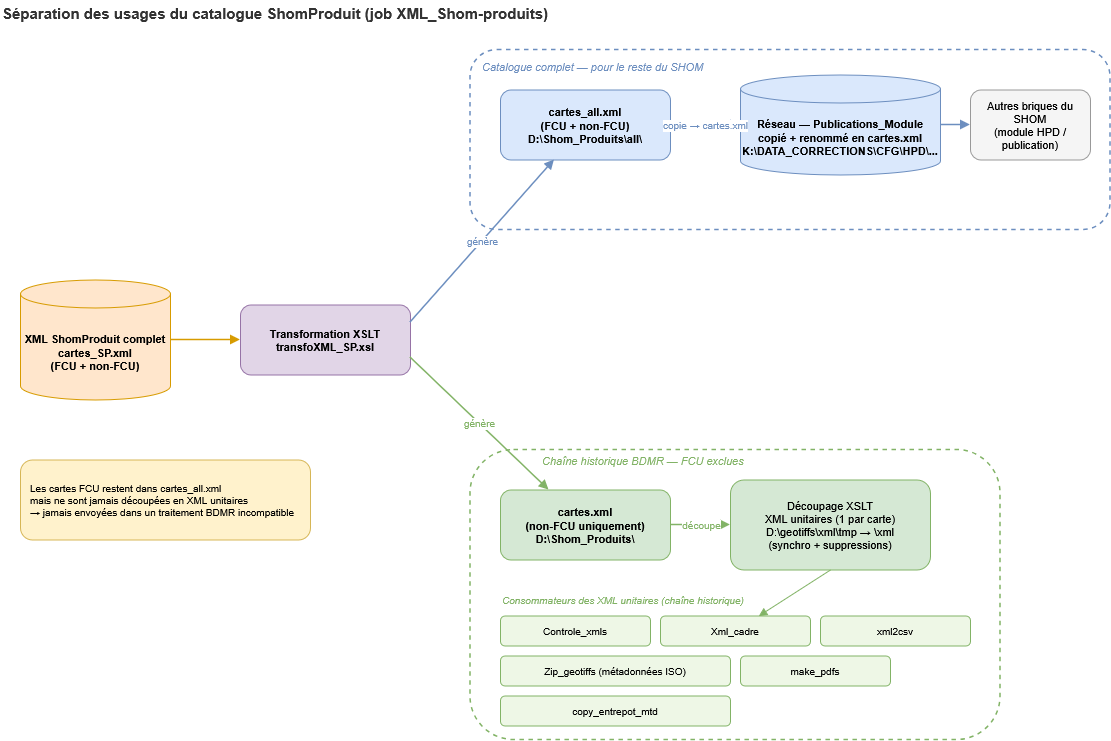

The diagram above was exported from draw.io. Its source (the exported page's mxGraphModel, read from the mxfile embedded in the PNG):
<mxGraphModel dx="1373" dy="761" grid="1" gridSize="10" guides="1" tooltips="1" connect="1" arrows="1" fold="1" page="1" pageScale="1" pageWidth="1150" pageHeight="800" math="0" shadow="0">
  <root>
    <mxCell id="0" />
    <mxCell id="1" parent="0" />
    <mxCell id="titre" parent="1" style="text;html=1;align=left;verticalAlign=middle;fontStyle=1;fontSize=15;fontColor=#333333;" value="Séparation des usages du catalogue ShomProduit (job XML_Shom-produits)" vertex="1">
      <mxGeometry height="26" width="760" x="40" y="20" as="geometry" />
    </mxCell>
    <mxCell id="src" parent="1" style="shape=cylinder3;whiteSpace=wrap;html=1;boundedLbl=1;backgroundOutline=1;size=14;fillColor=#ffe6cc;strokeColor=#d79b00;fontSize=11;fontStyle=1;" value="XML ShomProduit complet&#10;cartes_SP.xml&#10;(FCU + non-FCU)" vertex="1">
      <mxGeometry height="120" width="150" x="60" y="300" as="geometry" />
    </mxCell>
    <mxCell id="xslt" parent="1" style="rounded=1;whiteSpace=wrap;html=1;fillColor=#e1d5e7;strokeColor=#9673a6;fontSize=11;fontStyle=1;" value="Transformation XSLT&#10;transfoXML_SP.xsl" vertex="1">
      <mxGeometry height="70" width="170" x="280" y="325" as="geometry" />
    </mxCell>
    <mxCell id="e-src-xslt" edge="1" parent="1" source="src" style="html=1;endArrow=block;endFill=1;strokeColor=#d79b00;strokeWidth=1.5;" target="xslt">
      <mxGeometry relative="1" as="geometry" />
    </mxCell>
    <mxCell id="all-band" parent="1" style="rounded=1;whiteSpace=wrap;html=1;fillColor=none;strokeColor=#6c8ebf;dashed=1;strokeWidth=1.5;" value="" vertex="1">
      <mxGeometry height="180" width="640" x="510" y="70" as="geometry" />
    </mxCell>
    <mxCell id="all-lbl" parent="1" style="text;html=1;align=left;verticalAlign=middle;fontStyle=2;fontSize=11;fontColor=#6c8ebf;" value="Catalogue complet — pour le reste du SHOM" vertex="1">
      <mxGeometry height="20" width="400" x="520" y="76" as="geometry" />
    </mxCell>
    <mxCell id="all" parent="1" style="rounded=1;whiteSpace=wrap;html=1;fillColor=#dae8fc;strokeColor=#6c8ebf;fontSize=11;fontStyle=1;" value="cartes_all.xml&#10;(FCU + non-FCU)&#10;D:\Shom_Produits\all\" vertex="1">
      <mxGeometry height="70" width="170" x="540" y="110" as="geometry" />
    </mxCell>
    <mxCell id="net" parent="1" style="shape=cylinder3;whiteSpace=wrap;html=1;boundedLbl=1;backgroundOutline=1;size=14;fillColor=#dae8fc;strokeColor=#6c8ebf;fontSize=11;fontStyle=1;" value="Réseau — Publications_Module&#10;copié + renommé en cartes.xml&#10;K:\DATA_CORRECTIONS\CFG\HPD\..." vertex="1">
      <mxGeometry height="100" width="200" x="780" y="95" as="geometry" />
    </mxCell>
    <mxCell id="conso-glob" parent="1" style="rounded=1;whiteSpace=wrap;html=1;fillColor=#f5f5f5;strokeColor=#999999;fontSize=11;" value="Autres briques du SHOM&#10;(module HPD / publication)" vertex="1">
      <mxGeometry height="70" width="120" x="1010" y="110" as="geometry" />
    </mxCell>
    <mxCell id="e-xslt-all" edge="1" parent="1" source="xslt" style="html=1;endArrow=block;endFill=1;strokeColor=#6c8ebf;strokeWidth=1.5;exitX=1;exitY=0.25;fontSize=10;fontColor=#6c8ebf;" target="all" value="génère">
      <mxGeometry relative="1" as="geometry" />
    </mxCell>
    <mxCell id="e-all-net" edge="1" parent="1" source="all" style="html=1;endArrow=block;endFill=1;strokeColor=#6c8ebf;strokeWidth=1.5;fontSize=10;fontColor=#6c8ebf;" target="net" value="copie → cartes.xml">
      <mxGeometry relative="1" as="geometry" />
    </mxCell>
    <mxCell id="e-net-conso" edge="1" parent="1" source="net" style="html=1;endArrow=block;endFill=1;strokeColor=#6c8ebf;strokeWidth=1.5;" target="conso-glob">
      <mxGeometry relative="1" as="geometry" />
    </mxCell>
    <mxCell id="hist-band" parent="1" style="rounded=1;whiteSpace=wrap;html=1;fillColor=none;strokeColor=#82b366;dashed=1;strokeWidth=1.5;" value="" vertex="1">
      <mxGeometry height="290" width="530" x="510" y="470" as="geometry" />
    </mxCell>
    <mxCell id="hist-lbl" parent="1" style="text;html=1;align=left;verticalAlign=middle;fontStyle=2;fontSize=11;fontColor=#82b366;" value="Chaîne historique BDMR — FCU exclues" vertex="1">
      <mxGeometry height="20" width="400" x="580" y="470" as="geometry" />
    </mxCell>
    <mxCell id="cartes" parent="1" style="rounded=1;whiteSpace=wrap;html=1;fillColor=#d5e8d4;strokeColor=#82b366;fontSize=11;fontStyle=1;" value="cartes.xml&#10;(non-FCU uniquement)&#10;D:\Shom_Produits\" vertex="1">
      <mxGeometry height="70" width="170" x="540" y="510" as="geometry" />
    </mxCell>
    <mxCell id="unit" parent="1" style="rounded=1;whiteSpace=wrap;html=1;fillColor=#d5e8d4;strokeColor=#82b366;fontSize=11;" value="Découpage XSLT&#10;XML unitaires (1 par carte)&#10;D:\geotiffs\xml\tmp → \xml&#10;(synchro + suppressions)" vertex="1">
      <mxGeometry height="90" width="200" x="770" y="500" as="geometry" />
    </mxCell>
    <mxCell id="conso-title" parent="1" style="text;html=1;align=left;verticalAlign=middle;fontStyle=2;fontSize=10;fontColor=#82b366;" value="Consommateurs des XML unitaires (chaîne historique)" vertex="1">
      <mxGeometry height="20" width="440" x="540" y="610" as="geometry" />
    </mxCell>
    <mxCell id="c1" parent="1" style="rounded=1;whiteSpace=wrap;html=1;fillColor=#eef7e6;strokeColor=#82b366;fontSize=10;" value="Controle_xmls" vertex="1">
      <mxGeometry height="30" width="150" x="540" y="636" as="geometry" />
    </mxCell>
    <mxCell id="c2" parent="1" style="rounded=1;whiteSpace=wrap;html=1;fillColor=#eef7e6;strokeColor=#82b366;fontSize=10;" value="Xml_cadre" vertex="1">
      <mxGeometry height="30" width="150" x="700" y="636" as="geometry" />
    </mxCell>
    <mxCell id="c3" parent="1" style="rounded=1;whiteSpace=wrap;html=1;fillColor=#eef7e6;strokeColor=#82b366;fontSize=10;" value="xml2csv" vertex="1">
      <mxGeometry height="30" width="150" x="860" y="636" as="geometry" />
    </mxCell>
    <mxCell id="c4" parent="1" style="rounded=1;whiteSpace=wrap;html=1;fillColor=#eef7e6;strokeColor=#82b366;fontSize=10;" value="Zip_geotiffs (métadonnées ISO)" vertex="1">
      <mxGeometry height="30" width="230" x="540" y="676" as="geometry" />
    </mxCell>
    <mxCell id="c5" parent="1" style="rounded=1;whiteSpace=wrap;html=1;fillColor=#eef7e6;strokeColor=#82b366;fontSize=10;" value="make_pdfs" vertex="1">
      <mxGeometry height="30" width="150" x="780" y="676" as="geometry" />
    </mxCell>
    <mxCell id="c6" parent="1" style="rounded=1;whiteSpace=wrap;html=1;fillColor=#eef7e6;strokeColor=#82b366;fontSize=10;" value="copy_entrepot_mtd" vertex="1">
      <mxGeometry height="30" width="230" x="540" y="716" as="geometry" />
    </mxCell>
    <mxCell id="e-xslt-cartes" edge="1" parent="1" source="xslt" style="html=1;endArrow=block;endFill=1;strokeColor=#82b366;strokeWidth=1.5;exitX=1;exitY=0.75;fontSize=10;fontColor=#82b366;" target="cartes" value="génère">
      <mxGeometry relative="1" as="geometry" />
    </mxCell>
    <mxCell id="e-cartes-unit" edge="1" parent="1" source="cartes" style="html=1;endArrow=block;endFill=1;strokeColor=#82b366;strokeWidth=1.5;fontSize=10;fontColor=#82b366;" target="unit" value="découpe">
      <mxGeometry relative="1" as="geometry" />
    </mxCell>
    <mxCell id="e-unit-c1" edge="1" parent="1" source="unit" style="html=1;endArrow=block;endFill=1;strokeColor=#82b366;exitX=0.5;exitY=1;" target="c2">
      <mxGeometry relative="1" as="geometry" />
    </mxCell>
    <mxCell id="fcu-note" parent="1" style="rounded=1;whiteSpace=wrap;html=1;fillColor=#fff2cc;strokeColor=#d6b656;fontSize=10;align=left;spacingLeft=8;" value="Les cartes FCU restent dans cartes_all.xml&#10;mais ne sont jamais découpées en XML unitaires&#10;→ jamais envoyées dans un traitement BDMR incompatible" vertex="1">
      <mxGeometry height="80" width="290" x="60" y="480" as="geometry" />
    </mxCell>
  </root>
</mxGraphModel>